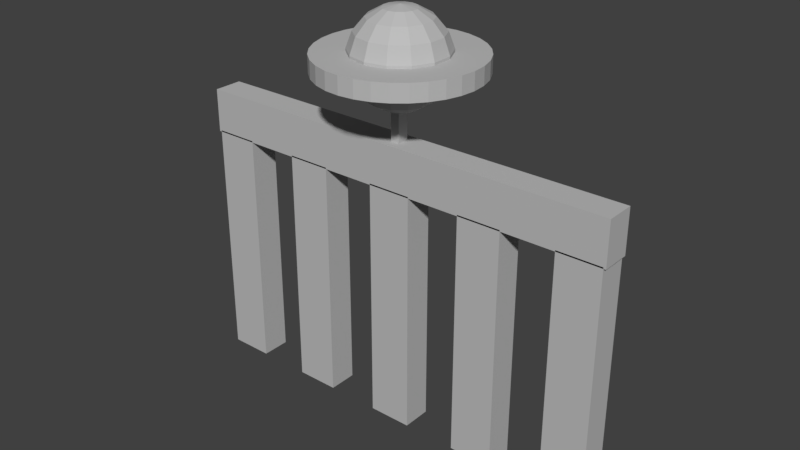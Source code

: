 # Source: StoneBridgeRailing.blend  (saved by Blender 2.78.0; exported with 4.5.12 LTS)
import bpy
from mathutils import Matrix  # noqa: F401  (used for matrix-valued properties, if any)

bpy.ops.wm.read_factory_settings(use_empty=True)
scene = bpy.context.scene
scene.name = 'Scene'

# ---- collections
col_collection_1 = bpy.data.collections.new('Collection 1'); scene.collection.children.link(col_collection_1)

# ---- materials (node trees are filled in below, after node groups)
mat_stonebridgecolor = bpy.data.materials.new('StoneBridgeColor')
mat_stonebridgecolor.alpha_threshold = 0.0
mat_stonebridgecolor.use_transparent_shadow = False
mat_stonebridgecolor.diffuse_color = (0.5059, 0.5059, 0.5059, 1.0)
mat_stonebridgecolor.roughness = 0.5

# ---- material node trees

# ---- world
world_world = bpy.data.worlds.new('World'); scene.world = world_world
world_world.color = (0.05088, 0.05088, 0.05088)
world_world.use_sun_shadow = False
world_world.sun_shadow_jitter_overblur = 0.0
world_world.cycles.sampling_method = 'MANUAL'

# ---- meshes
me_cube = bpy.data.meshes.new('Cube')
me_cube.from_pydata([(0.01198, 5.415, 1.865), (0.01198, 5.415, 2.004), (0.7056, 5.313, 1.865), (0.7056, 5.313, 2.004), (1.373, 5.009, 1.865), (1.373, 5.009, 2.004), (1.987, 4.517, 1.865), (1.987, 4.517, 2.004), (2.526, 3.853, 1.865), (2.526, 3.853, 2.004), (2.968, 3.045, 1.865), (2.968, 3.045, 2.004), (3.297, 2.123, 1.865), (3.297, 2.123, 2.004), (3.499, 1.123, 1.865), (3.499, 1.123, 2.004), (3.568, 0.08212, 1.865), (3.568, 0.08212, 2.004), (3.499, -0.9584, 1.865), (3.499, -0.9584, 2.004), (3.297, -1.959, 1.865), (3.297, -1.959, 2.004), (2.968, -2.881, 1.865), (2.968, -2.881, 2.004), (2.526, -3.689, 1.865), (2.526, -3.689, 2.004), (1.987, -4.352, 1.865), (1.987, -4.352, 2.004), (1.373, -4.845, 1.865), (1.373, -4.845, 2.004), (0.7056, -5.149, 1.865), (0.7056, -5.149, 2.004), (0.01198, -5.251, 1.865), (0.01198, -5.251, 2.004), (-0.6817, -5.149, 1.865), (-0.6817, -5.149, 2.004), (-1.349, -4.845, 1.865), (-1.349, -4.845, 2.004), (-1.963, -4.352, 1.865), (-1.963, -4.352, 2.004), (-2.502, -3.689, 1.865), (-2.502, -3.689, 2.004), (-2.944, -2.881, 1.865), (-2.944, -2.881, 2.004), (-3.273, -1.959, 1.865), (-3.273, -1.959, 2.004), (-3.475, -0.9584, 1.865), (-3.475, -0.9584, 2.004), (-3.544, 0.08212, 1.865), (-3.544, 0.08212, 2.004), (-3.475, 1.123, 1.865), (-3.475, 1.123, 2.004), (-3.273, 2.123, 1.865), (-3.273, 2.123, 2.004), (-2.944, 3.045, 1.865), (-2.944, 3.045, 2.004), (-2.502, 3.853, 1.865), (-2.502, 3.853, 2.004), (-1.963, 4.517, 1.865), (-1.963, 4.517, 2.004), (-1.349, 5.009, 1.865), (-1.349, 5.009, 2.004), (-0.6817, 5.313, 1.865), (-0.6817, 5.313, 2.004), (0.2, 0.4, 1.31), (0.2, -0.4, 1.31), (-0.2, -0.4, 1.31), (-0.2, 0.4, 1.31), (0.2, 0.4, 1.595), (0.2, -0.4, 1.595), (-0.2, -0.4, 1.595), (-0.2, 0.4, 1.595), (0.01198, 1.177, 2.316), (0.01198, 2.139, 2.25), (0.01198, 2.853, 2.149), (0.01198, 3.234, 2.024), (0.01198, 3.234, 1.892), (0.01198, 2.853, 1.768), (0.01198, 2.139, 1.666), (0.01198, 1.177, 1.6), (0.01198, 0.08212, 1.577), (0.01198, 0.08212, 2.339), (0.3286, 1.068, 2.316), (0.607, 1.935, 2.25), (0.8136, 2.579, 2.149), (0.9235, 2.921, 2.024), (0.9235, 2.921, 1.892), (0.8136, 2.579, 1.768), (0.607, 1.935, 1.666), (0.3286, 1.068, 1.6), (0.5824, 0.7645, 2.316), (1.084, 1.365, 2.25), (1.456, 1.81, 2.149), (1.655, 2.047, 2.024), (1.655, 2.047, 1.892), (1.456, 1.81, 1.768), (1.084, 1.365, 1.666), (0.5824, 0.7645, 1.6), (0.7233, 0.3257, 2.316), (1.349, 0.5398, 2.25), (1.813, 0.6988, 2.149), (2.06, 0.7834, 2.024), (2.06, 0.7834, 1.892), (1.813, 0.6988, 1.768), (1.349, 0.5398, 1.666), (0.7233, 0.3257, 1.6), (0.7233, -0.1614, 2.316), (1.349, -0.3756, 2.25), (1.813, -0.5346, 2.149), (2.06, -0.6191, 2.024), (2.06, -0.6191, 1.892), (1.813, -0.5345, 1.768), (1.349, -0.3756, 1.666), (0.7233, -0.1614, 1.6), (0.5824, -0.6003, 2.316), (1.084, -1.2, 2.25), (1.456, -1.646, 2.149), (1.655, -1.883, 2.024), (1.655, -1.883, 1.892), (1.456, -1.646, 1.768), (1.084, -1.2, 1.666), (0.5824, -0.6003, 1.6), (0.3286, -0.904, 2.316), (0.607, -1.771, 2.25), (0.8136, -2.415, 2.149), (0.9235, -2.757, 2.024), (0.9235, -2.757, 1.892), (0.8136, -2.415, 1.768), (0.607, -1.771, 1.666), (0.3286, -0.904, 1.6), (0.01198, -1.012, 2.316), (0.01198, -1.975, 2.25), (0.01198, -2.689, 2.149), (0.01198, -3.069, 2.024), (0.01198, -3.069, 1.892), (0.01198, -2.689, 1.768), (0.01198, -1.975, 1.666), (0.01198, -1.012, 1.6), (-0.3046, -0.904, 2.316), (-0.583, -1.771, 2.25), (-0.7896, -2.415, 2.149), (-0.8996, -2.757, 2.024), (-0.8996, -2.757, 1.892), (-0.7896, -2.415, 1.768), (-0.583, -1.771, 1.666), (-0.3046, -0.904, 1.6), (-0.5585, -0.6003, 2.316), (-1.06, -1.2, 2.25), (-1.432, -1.646, 2.149), (-1.631, -1.883, 2.024), (-1.631, -1.883, 1.892), (-1.432, -1.646, 1.768), (-1.06, -1.2, 1.666), (-0.5585, -0.6003, 1.6), (-0.6994, -0.1614, 2.316), (-1.325, -0.3756, 2.25), (-1.789, -0.5345, 2.149), (-2.036, -0.6191, 2.024), (-2.036, -0.6191, 1.892), (-1.789, -0.5345, 1.768), (-1.325, -0.3756, 1.666), (-0.6994, -0.1614, 1.6), (-0.6994, 0.3257, 2.316), (-1.325, 0.5398, 2.25), (-1.789, 0.6988, 2.149), (-2.036, 0.7834, 2.024), (-2.036, 0.7834, 1.892), (-1.789, 0.6988, 1.768), (-1.325, 0.5398, 1.666), (-0.6994, 0.3257, 1.6), (-0.5585, 0.7645, 2.316), (-1.06, 1.365, 2.25), (-1.432, 1.81, 2.149), (-1.631, 2.047, 2.024), (-1.631, 2.047, 1.892), (-1.432, 1.81, 1.768), (-1.06, 1.365, 1.666), (-0.5585, 0.7645, 1.6), (-0.3046, 1.068, 2.316), (-0.583, 1.935, 2.25), (-0.7896, 2.579, 2.149), (-0.8996, 2.921, 2.024), (-0.8996, 2.921, 1.892), (-0.7896, 2.579, 1.768), (-0.583, 1.935, 1.666), (-0.3046, 1.068, 1.6), (-10.0, 1.0, 0.9893), (-10.0, -1.0, 0.9893), (-10.0, -1.0, 1.346), (-10.0, 1.0, 1.346), (10.0, 1.0, 0.9893), (10.0, -1.0, 0.9893), (10.0, -1.0, 1.346), (10.0, 1.0, 1.346), (-3.444, 1.0, -1.0), (-3.444, -1.0, -1.0), (-5.444, -1.0, -1.0), (-5.444, 1.0, -1.0), (-3.444, 1.0, 1.0), (-3.444, -1.0, 1.0), (-5.444, -1.0, 1.0), (-5.444, 1.0, 1.0), (-7.889, 1.0, -1.0), (-7.889, -1.0, -1.0), (-9.889, -1.0, -1.0), (-9.889, 1.0, -1.0), (-7.889, 1.0, 1.0), (-7.889, -1.0, 1.0), (-9.889, -1.0, 1.0), (-9.889, 1.0, 1.0), (9.889, 1.0, -1.0), (9.889, -1.0, -1.0), (7.889, -1.0, -1.0), (7.889, 1.0, -1.0), (9.889, 1.0, 1.0), (9.889, -1.0, 1.0), (7.889, -1.0, 1.0), (7.889, 1.0, 1.0), (5.444, 1.0, -1.0), (5.444, -1.0, -1.0), (3.444, -1.0, -1.0), (3.444, 1.0, -1.0), (5.444, 1.0, 1.0), (5.444, -1.0, 1.0), (3.444, -1.0, 1.0), (3.444, 1.0, 1.0), (1.0, 1.0, -1.0), (1.0, -1.0, -1.0), (-1.0, -1.0, -1.0), (-1.0, 1.0, -1.0), (1.0, 1.0, 1.0), (1.0, -1.0, 1.0), (-1.0, -1.0, 1.0), (-1.0, 1.0, 1.0)], [], [(0, 1, 3, 2), (2, 3, 5, 4), (4, 5, 7, 6), (6, 7, 9, 8), (8, 9, 11, 10), (10, 11, 13, 12), (12, 13, 15, 14), (14, 15, 17, 16), (16, 17, 19, 18), (18, 19, 21, 20), (20, 21, 23, 22), (22, 23, 25, 24), (24, 25, 27, 26), (26, 27, 29, 28), (28, 29, 31, 30), (30, 31, 33, 32), (32, 33, 35, 34), (34, 35, 37, 36), (36, 37, 39, 38), (38, 39, 41, 40), (40, 41, 43, 42), (42, 43, 45, 44), (44, 45, 47, 46), (46, 47, 49, 48), (48, 49, 51, 50), (50, 51, 53, 52), (52, 53, 55, 54), (54, 55, 57, 56), (56, 57, 59, 58), (58, 59, 61, 60), (3, 1, 63, 61, 59, 57, 55, 53, 51, 49, 47, 45, 43, 41, 39, 37, 35, 33, 31, 29, 27, 25, 23, 21, 19, 17, 15, 13, 11, 9, 7, 5), (60, 61, 63, 62), (62, 63, 1, 0), (0, 2, 4, 6, 8, 10, 12, 14, 16, 18, 20, 22, 24, 26, 28, 30, 32, 34, 36, 38, 40, 42, 44, 46, 48, 50, 52, 54, 56, 58, 60, 62), (64, 65, 66, 67), (68, 71, 70, 69), (64, 68, 69, 65), (65, 69, 70, 66), (66, 70, 71, 67), (68, 64, 67, 71), (78, 77, 87, 88), (75, 74, 84, 85), (72, 81, 82), (79, 78, 88, 89), (76, 75, 85, 86), (73, 72, 82, 83), (80, 79, 89), (77, 76, 86, 87), (74, 73, 83, 84), (89, 88, 96, 97), (86, 85, 93, 94), (83, 82, 90, 91), (80, 89, 97), (87, 86, 94, 95), (84, 83, 91, 92), (88, 87, 95, 96), (85, 84, 92, 93), (82, 81, 90), (95, 94, 102, 103), (92, 91, 99, 100), (96, 95, 103, 104), (93, 92, 100, 101), (90, 81, 98), (97, 96, 104, 105), (94, 93, 101, 102), (91, 90, 98, 99), (80, 97, 105), (101, 100, 108, 109), (98, 81, 106), (105, 104, 112, 113), (102, 101, 109, 110), (99, 98, 106, 107), (80, 105, 113), (103, 102, 110, 111), (100, 99, 107, 108), (104, 103, 111, 112), (107, 106, 114, 115), (80, 113, 121), (111, 110, 118, 119), (108, 107, 115, 116), (112, 111, 119, 120), (109, 108, 116, 117), (106, 81, 114), (113, 112, 120, 121), (110, 109, 117, 118), (120, 119, 127, 128), (117, 116, 124, 125), (114, 81, 122), (121, 120, 128, 129), (118, 117, 125, 126), (115, 114, 122, 123), (80, 121, 129), (119, 118, 126, 127), (116, 115, 123, 124), (126, 125, 133, 134), (123, 122, 130, 131), (80, 129, 137), (127, 126, 134, 135), (124, 123, 131, 132), (128, 127, 135, 136), (125, 124, 132, 133), (122, 81, 130), (129, 128, 136, 137), (132, 131, 139, 140), (136, 135, 143, 144), (133, 132, 140, 141), (130, 81, 138), (137, 136, 144, 145), (134, 133, 141, 142), (131, 130, 138, 139), (80, 137, 145), (135, 134, 142, 143), (138, 81, 146), (145, 144, 152, 153), (142, 141, 149, 150), (139, 138, 146, 147), (80, 145, 153), (143, 142, 150, 151), (140, 139, 147, 148), (144, 143, 151, 152), (141, 140, 148, 149), (80, 153, 161), (151, 150, 158, 159), (148, 147, 155, 156), (152, 151, 159, 160), (149, 148, 156, 157), (146, 81, 154), (153, 152, 160, 161), (150, 149, 157, 158), (147, 146, 154, 155), (160, 159, 167, 168), (157, 156, 164, 165), (154, 81, 162), (161, 160, 168, 169), (158, 157, 165, 166), (155, 154, 162, 163), (80, 161, 169), (159, 158, 166, 167), (156, 155, 163, 164), (166, 165, 173, 174), (163, 162, 170, 171), (80, 169, 177), (167, 166, 174, 175), (164, 163, 171, 172), (168, 167, 175, 176), (165, 164, 172, 173), (162, 81, 170), (169, 168, 176, 177), (172, 171, 179, 180), (176, 175, 183, 184), (173, 172, 180, 181), (170, 81, 178), (177, 176, 184, 185), (174, 173, 181, 182), (171, 170, 178, 179), (80, 177, 185), (175, 174, 182, 183), (178, 81, 72), (185, 184, 78, 79), (182, 181, 75, 76), (179, 178, 72, 73), (80, 185, 79), (183, 182, 76, 77), (180, 179, 73, 74), (184, 183, 77, 78), (181, 180, 74, 75), (186, 187, 188, 189), (190, 193, 192, 191), (186, 190, 191, 187), (187, 191, 192, 188), (188, 192, 193, 189), (190, 186, 189, 193), (194, 195, 196, 197), (198, 201, 200, 199), (194, 198, 199, 195), (195, 199, 200, 196), (196, 200, 201, 197), (198, 194, 197, 201), (202, 203, 204, 205), (206, 209, 208, 207), (202, 206, 207, 203), (203, 207, 208, 204), (204, 208, 209, 205), (206, 202, 205, 209), (210, 211, 212, 213), (214, 217, 216, 215), (210, 214, 215, 211), (211, 215, 216, 212), (212, 216, 217, 213), (214, 210, 213, 217), (218, 219, 220, 221), (222, 225, 224, 223), (218, 222, 223, 219), (219, 223, 224, 220), (220, 224, 225, 221), (222, 218, 221, 225), (226, 227, 228, 229), (230, 233, 232, 231), (226, 230, 231, 227), (227, 231, 232, 228), (228, 232, 233, 229), (230, 226, 229, 233)])
me_cube.materials.append(mat_stonebridgecolor)
me_cube.use_remesh_preserve_volume = False
me_cube.use_remesh_preserve_attributes = False
me_cube.use_mirror_vertex_groups = False
me_cube.update()

# ---- objects
ob_cube = bpy.data.objects.new('Cube', me_cube)

# ---- transforms, parenting, visibility, modifiers, constraints
ob_cube.location = (0.0, -6.006e-10, 0.0)
ob_cube.scale = (0.225, 0.15, 1.26)
ob_cube.lock_rotations_4d = False
ob_cube.empty_display_type = 'ARROWS'
ob_cube.lineart.crease_threshold = 0.0

# ---- collection membership
col_collection_1.objects.link(ob_cube)

# ---- scene / render settings (as saved in the file)
scene.frame_start = 1; scene.frame_end = 250; scene.frame_set(1)
scene.render.engine = 'BLENDER_EEVEE_NEXT'
scene.render.resolution_percentage = 50
scene.render.dither_intensity = 0.0
scene.cycles.use_denoising = False
scene.cycles.samples = 128
scene.cycles.sampling_pattern = 'TABULATED_SOBOL'
scene.cycles.light_sampling_threshold = 0.0
scene.cycles.use_adaptive_sampling = False
scene.cycles.use_light_tree = False
scene.cycles.blur_glossy = 0.0
scene.cycles.sample_clamp_indirect = 0.0
scene.view_settings.view_transform = 'Standard'
bpy.context.view_layer.update()

# ---- added for rendering (the .blend has no active camera and no usable light): camera, sun
cam_auto = bpy.data.cameras.new('AutoCamera')
cam_auto.lens = 50.0
cam_auto.sensor_width = 36.0
cam_auto.clip_end = 1000.0
ob_auto_camera = bpy.data.objects.new('AutoCamera', cam_auto)
scene.collection.objects.link(ob_auto_camera)
ob_auto_camera.location = (5.88882, -7.05426, 5.55462)
ob_auto_camera.rotation_euler = (1.09748, -7.21219e-08, 0.694738)
scene.camera = ob_auto_camera
light_auto_sun = bpy.data.lights.new('AutoSun', 'SUN')
light_auto_sun.energy = 3.0
light_auto_sun.angle = 0.0523599
ob_auto_sun = bpy.data.objects.new('AutoSun', light_auto_sun)
scene.collection.objects.link(ob_auto_sun)
ob_auto_sun.rotation_euler = (0.872665, 0.174533, 0.523599)
bpy.context.view_layer.update()
